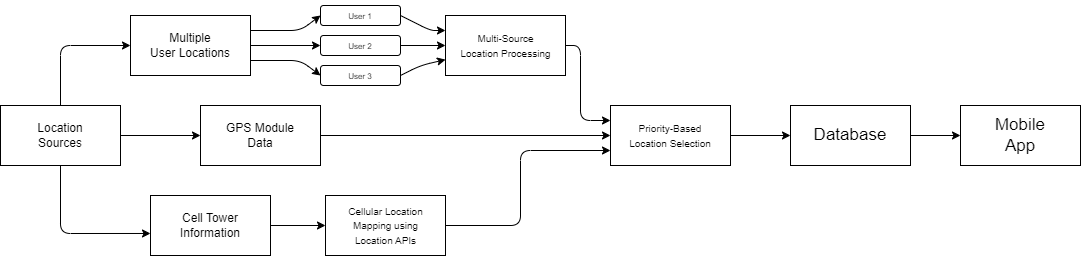

The diagram above was exported from draw.io. Its source (the exported page's mxGraphModel, read from the mxfile embedded in the PNG):
<mxGraphModel dx="1152" dy="674" grid="1" gridSize="10" guides="1" tooltips="1" connect="1" arrows="1" fold="1" page="1" pageScale="1" pageWidth="850" pageHeight="1100" math="0" shadow="0">
  <root>
    <mxCell id="0" />
    <mxCell id="1" parent="0" />
    <mxCell id="4" value="" style="edgeStyle=none;html=1;" edge="1" parent="1" source="2" target="3">
      <mxGeometry relative="1" as="geometry" />
    </mxCell>
    <mxCell id="9" style="edgeStyle=none;html=1;entryX=0;entryY=0.5;entryDx=0;entryDy=0;" edge="1" parent="1" source="2" target="5">
      <mxGeometry relative="1" as="geometry">
        <Array as="points">
          <mxPoint x="100" y="100" />
        </Array>
      </mxGeometry>
    </mxCell>
    <mxCell id="2" value="" style="rounded=0;whiteSpace=wrap;html=1;" vertex="1" parent="1">
      <mxGeometry x="40" y="160" width="120" height="60" as="geometry" />
    </mxCell>
    <mxCell id="13" value="" style="edgeStyle=none;html=1;" edge="1" parent="1" source="3" target="12">
      <mxGeometry relative="1" as="geometry" />
    </mxCell>
    <mxCell id="3" value="" style="rounded=0;whiteSpace=wrap;html=1;" vertex="1" parent="1">
      <mxGeometry x="240" y="160" width="120" height="60" as="geometry" />
    </mxCell>
    <mxCell id="30" style="edgeStyle=none;html=1;exitX=1;exitY=0.25;exitDx=0;exitDy=0;entryX=0;entryY=0.5;entryDx=0;entryDy=0;" edge="1" parent="1" source="5" target="25">
      <mxGeometry relative="1" as="geometry">
        <Array as="points">
          <mxPoint x="340" y="85" />
        </Array>
      </mxGeometry>
    </mxCell>
    <mxCell id="31" style="edgeStyle=none;html=1;entryX=0;entryY=0.5;entryDx=0;entryDy=0;" edge="1" parent="1" source="5" target="26">
      <mxGeometry relative="1" as="geometry" />
    </mxCell>
    <mxCell id="32" style="edgeStyle=none;html=1;exitX=1;exitY=0.75;exitDx=0;exitDy=0;entryX=0;entryY=0.5;entryDx=0;entryDy=0;" edge="1" parent="1" source="5" target="27">
      <mxGeometry relative="1" as="geometry">
        <Array as="points">
          <mxPoint x="340" y="115" />
        </Array>
      </mxGeometry>
    </mxCell>
    <mxCell id="5" value="" style="whiteSpace=wrap;html=1;rounded=0;" vertex="1" parent="1">
      <mxGeometry x="170" y="70" width="120" height="60" as="geometry" />
    </mxCell>
    <mxCell id="23" value="" style="edgeStyle=none;html=1;" edge="1" parent="1" source="7" target="22">
      <mxGeometry relative="1" as="geometry" />
    </mxCell>
    <mxCell id="7" value="" style="whiteSpace=wrap;html=1;rounded=0;" vertex="1" parent="1">
      <mxGeometry x="190" y="250" width="120" height="60" as="geometry" />
    </mxCell>
    <mxCell id="10" style="edgeStyle=none;html=1;exitX=0.5;exitY=1;exitDx=0;exitDy=0;entryX=0;entryY=0.633;entryDx=0;entryDy=0;entryPerimeter=0;" edge="1" parent="1" source="2" target="7">
      <mxGeometry relative="1" as="geometry">
        <Array as="points">
          <mxPoint x="100" y="288" />
        </Array>
      </mxGeometry>
    </mxCell>
    <mxCell id="15" value="" style="edgeStyle=none;html=1;" edge="1" parent="1" source="12" target="14">
      <mxGeometry relative="1" as="geometry" />
    </mxCell>
    <mxCell id="12" value="" style="rounded=0;whiteSpace=wrap;html=1;" vertex="1" parent="1">
      <mxGeometry x="650" y="160" width="120" height="60" as="geometry" />
    </mxCell>
    <mxCell id="17" value="" style="edgeStyle=none;html=1;" edge="1" parent="1" source="14" target="16">
      <mxGeometry relative="1" as="geometry" />
    </mxCell>
    <mxCell id="14" value="" style="rounded=0;whiteSpace=wrap;html=1;" vertex="1" parent="1">
      <mxGeometry x="830" y="160" width="120" height="60" as="geometry" />
    </mxCell>
    <mxCell id="16" value="" style="rounded=0;whiteSpace=wrap;html=1;" vertex="1" parent="1">
      <mxGeometry x="1000" y="160" width="120" height="60" as="geometry" />
    </mxCell>
    <mxCell id="24" style="edgeStyle=none;html=1;exitX=1;exitY=0.5;exitDx=0;exitDy=0;entryX=0;entryY=0.75;entryDx=0;entryDy=0;" edge="1" parent="1" source="22" target="12">
      <mxGeometry relative="1" as="geometry">
        <Array as="points">
          <mxPoint x="560" y="280" />
          <mxPoint x="560" y="205" />
        </Array>
      </mxGeometry>
    </mxCell>
    <mxCell id="22" value="" style="whiteSpace=wrap;html=1;rounded=0;" vertex="1" parent="1">
      <mxGeometry x="365" y="250" width="120" height="60" as="geometry" />
    </mxCell>
    <mxCell id="36" style="edgeStyle=none;html=1;exitX=1;exitY=0.5;exitDx=0;exitDy=0;entryX=0;entryY=0.25;entryDx=0;entryDy=0;" edge="1" parent="1" source="25" target="33">
      <mxGeometry relative="1" as="geometry">
        <Array as="points">
          <mxPoint x="470" y="85" />
        </Array>
      </mxGeometry>
    </mxCell>
    <mxCell id="25" value="" style="rounded=1;whiteSpace=wrap;html=1;" vertex="1" parent="1">
      <mxGeometry x="360" y="60" width="80" height="20" as="geometry" />
    </mxCell>
    <mxCell id="38" style="edgeStyle=none;html=1;exitX=1;exitY=0.5;exitDx=0;exitDy=0;entryX=0;entryY=0.5;entryDx=0;entryDy=0;" edge="1" parent="1" source="26" target="33">
      <mxGeometry relative="1" as="geometry" />
    </mxCell>
    <mxCell id="26" value="" style="rounded=1;whiteSpace=wrap;html=1;" vertex="1" parent="1">
      <mxGeometry x="360" y="90" width="80" height="20" as="geometry" />
    </mxCell>
    <mxCell id="37" style="edgeStyle=none;html=1;exitX=1;exitY=0.5;exitDx=0;exitDy=0;" edge="1" parent="1" source="27" target="33">
      <mxGeometry relative="1" as="geometry">
        <Array as="points">
          <mxPoint x="460" y="120" />
        </Array>
      </mxGeometry>
    </mxCell>
    <mxCell id="27" value="" style="rounded=1;whiteSpace=wrap;html=1;" vertex="1" parent="1">
      <mxGeometry x="360" y="120" width="80" height="20" as="geometry" />
    </mxCell>
    <mxCell id="39" style="edgeStyle=none;html=1;exitX=1;exitY=0.5;exitDx=0;exitDy=0;entryX=0;entryY=0.25;entryDx=0;entryDy=0;" edge="1" parent="1" source="33" target="12">
      <mxGeometry relative="1" as="geometry">
        <Array as="points">
          <mxPoint x="620" y="100" />
          <mxPoint x="620" y="175" />
        </Array>
      </mxGeometry>
    </mxCell>
    <mxCell id="33" value="" style="rounded=0;whiteSpace=wrap;html=1;" vertex="1" parent="1">
      <mxGeometry x="485" y="70" width="120" height="60" as="geometry" />
    </mxCell>
    <mxCell id="40" value="Location&lt;div&gt;Sources&lt;/div&gt;" style="text;html=1;align=center;verticalAlign=middle;whiteSpace=wrap;rounded=0;" vertex="1" parent="1">
      <mxGeometry x="70" y="175" width="60" height="30" as="geometry" />
    </mxCell>
    <mxCell id="41" value="Multiple&lt;div&gt;User Locations&lt;/div&gt;" style="text;html=1;align=center;verticalAlign=middle;whiteSpace=wrap;rounded=0;" vertex="1" parent="1">
      <mxGeometry x="180" y="85" width="100" height="30" as="geometry" />
    </mxCell>
    <mxCell id="42" value="&lt;font style=&quot;font-size: 8px;&quot;&gt;User 1&lt;/font&gt;" style="text;html=1;align=center;verticalAlign=middle;whiteSpace=wrap;rounded=0;" vertex="1" parent="1">
      <mxGeometry x="370" y="55" width="60" height="30" as="geometry" />
    </mxCell>
    <mxCell id="43" value="&lt;font style=&quot;font-size: 8px;&quot;&gt;User 2&lt;/font&gt;" style="text;html=1;align=center;verticalAlign=middle;whiteSpace=wrap;rounded=0;" vertex="1" parent="1">
      <mxGeometry x="370" y="85" width="60" height="30" as="geometry" />
    </mxCell>
    <mxCell id="44" value="&lt;font style=&quot;font-size: 8px;&quot;&gt;User 3&lt;/font&gt;" style="text;html=1;align=center;verticalAlign=middle;whiteSpace=wrap;rounded=0;" vertex="1" parent="1">
      <mxGeometry x="370" y="115" width="60" height="30" as="geometry" />
    </mxCell>
    <mxCell id="45" value="GPS Module Data" style="text;html=1;align=center;verticalAlign=middle;whiteSpace=wrap;rounded=0;" vertex="1" parent="1">
      <mxGeometry x="260" y="175" width="80" height="30" as="geometry" />
    </mxCell>
    <mxCell id="46" value="Cell Tower&lt;div&gt;Information&lt;/div&gt;" style="text;html=1;align=center;verticalAlign=middle;whiteSpace=wrap;rounded=0;" vertex="1" parent="1">
      <mxGeometry x="220" y="265" width="60" height="30" as="geometry" />
    </mxCell>
    <mxCell id="47" value="&lt;font style=&quot;font-size: 10px;&quot;&gt;Cellular Location Mapping using Location APIs&lt;/font&gt;" style="text;html=1;align=center;verticalAlign=middle;whiteSpace=wrap;rounded=0;" vertex="1" parent="1">
      <mxGeometry x="374" y="265" width="102.5" height="30" as="geometry" />
    </mxCell>
    <mxCell id="48" value="&lt;font style=&quot;font-size: 10px;&quot;&gt;Priority-Based Location Selection&lt;/font&gt;" style="text;html=1;align=center;verticalAlign=middle;whiteSpace=wrap;rounded=0;" vertex="1" parent="1">
      <mxGeometry x="665" y="175" width="90" height="30" as="geometry" />
    </mxCell>
    <mxCell id="49" value="&lt;font style=&quot;font-size: 17px;&quot;&gt;Database&lt;/font&gt;" style="text;html=1;align=center;verticalAlign=middle;whiteSpace=wrap;rounded=0;" vertex="1" parent="1">
      <mxGeometry x="860" y="175" width="60" height="30" as="geometry" />
    </mxCell>
    <mxCell id="50" value="&lt;font style=&quot;font-size: 17px;&quot;&gt;Mobile App&lt;/font&gt;" style="text;html=1;align=center;verticalAlign=middle;whiteSpace=wrap;rounded=0;" vertex="1" parent="1">
      <mxGeometry x="1030" y="175" width="60" height="30" as="geometry" />
    </mxCell>
    <mxCell id="51" value="&lt;font style=&quot;font-size: 10px;&quot;&gt;Multi-Source Location Processing&lt;/font&gt;" style="text;html=1;align=center;verticalAlign=middle;whiteSpace=wrap;rounded=0;" vertex="1" parent="1">
      <mxGeometry x="497.5" y="85" width="95" height="30" as="geometry" />
    </mxCell>
  </root>
</mxGraphModel>